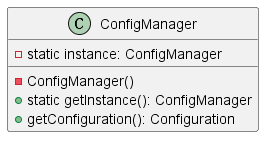

The diagram above was rendered by PlantUML. Its source (embedded in the PNG):
@startuml
class ConfigManager {
    -static instance: ConfigManager
    -ConfigManager()
    +static getInstance(): ConfigManager
    +getConfiguration(): Configuration
}
@enduml